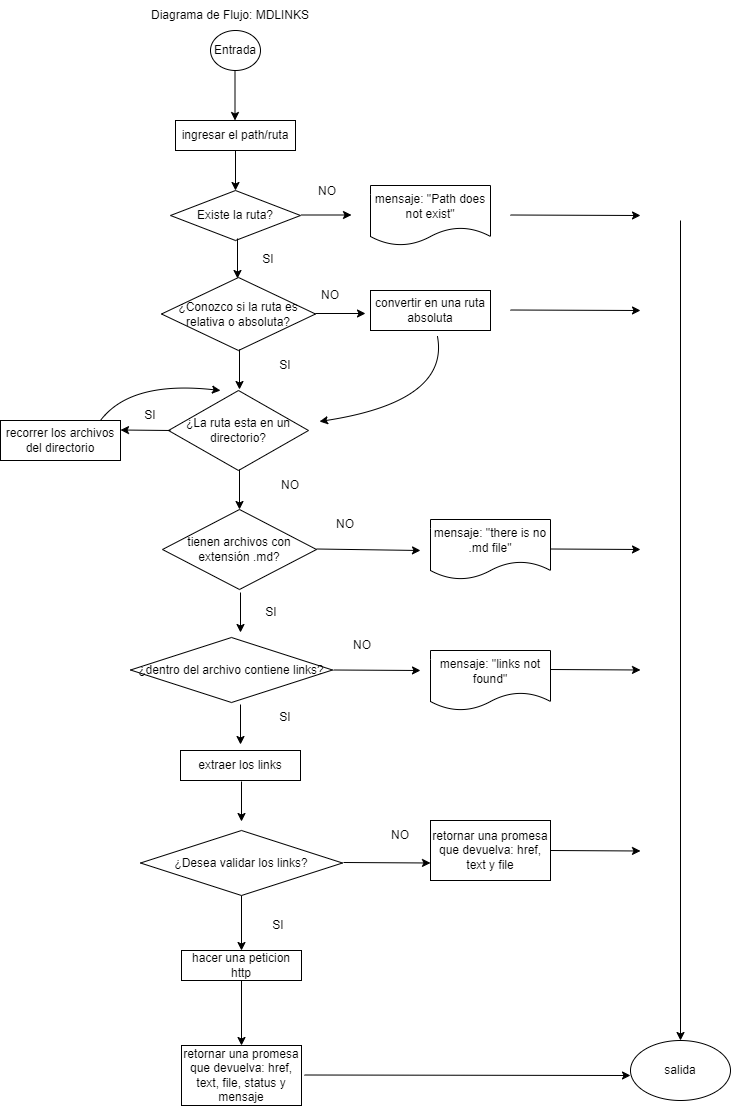

The diagram above was exported from draw.io. Its source (the exported page's mxGraphModel, read from the mxfile embedded in the PNG):
<mxGraphModel dx="862" dy="472" grid="1" gridSize="10" guides="1" tooltips="1" connect="1" arrows="1" fold="1" page="1" pageScale="1" pageWidth="827" pageHeight="1169" math="0" shadow="0">
  <root>
    <mxCell id="0" />
    <mxCell id="1" parent="0" />
    <mxCell id="BxBG6aqP9Zhf9MMBsHLc-1" value="Entrada" style="ellipse;whiteSpace=wrap;html=1;" parent="1" vertex="1">
      <mxGeometry x="230" y="50" width="50" height="40" as="geometry" />
    </mxCell>
    <mxCell id="BxBG6aqP9Zhf9MMBsHLc-2" value="Diagrama de Flujo: MDLINKS" style="text;html=1;strokeColor=none;fillColor=none;align=center;verticalAlign=middle;whiteSpace=wrap;rounded=0;" parent="1" vertex="1">
      <mxGeometry x="140" y="20" width="220" height="30" as="geometry" />
    </mxCell>
    <mxCell id="BxBG6aqP9Zhf9MMBsHLc-3" value="¿La ruta esta en un directorio?" style="rhombus;whiteSpace=wrap;html=1;" parent="1" vertex="1">
      <mxGeometry x="188" y="410" width="140" height="80" as="geometry" />
    </mxCell>
    <mxCell id="BxBG6aqP9Zhf9MMBsHLc-4" value="" style="endArrow=classic;html=1;rounded=0;" parent="1" edge="1">
      <mxGeometry width="50" height="50" relative="1" as="geometry">
        <mxPoint x="254.5" y="90" as="sourcePoint" />
        <mxPoint x="254.5" y="140" as="targetPoint" />
      </mxGeometry>
    </mxCell>
    <mxCell id="BxBG6aqP9Zhf9MMBsHLc-5" value="" style="endArrow=classic;html=1;rounded=0;" parent="1" edge="1">
      <mxGeometry width="50" height="50" relative="1" as="geometry">
        <mxPoint x="321" y="234.5" as="sourcePoint" />
        <mxPoint x="371" y="234.5" as="targetPoint" />
      </mxGeometry>
    </mxCell>
    <mxCell id="BxBG6aqP9Zhf9MMBsHLc-8" value="NO" style="text;html=1;strokeColor=none;fillColor=none;align=center;verticalAlign=middle;whiteSpace=wrap;rounded=0;" parent="1" vertex="1">
      <mxGeometry x="317" y="196" width="60" height="30" as="geometry" />
    </mxCell>
    <mxCell id="BxBG6aqP9Zhf9MMBsHLc-12" value="¿Conozco si la ruta es relativa o absoluta?" style="rhombus;whiteSpace=wrap;html=1;" parent="1" vertex="1">
      <mxGeometry x="181" y="297" width="154" height="73" as="geometry" />
    </mxCell>
    <mxCell id="BxBG6aqP9Zhf9MMBsHLc-13" value="SI" style="text;html=1;strokeColor=none;fillColor=none;align=center;verticalAlign=middle;whiteSpace=wrap;rounded=0;" parent="1" vertex="1">
      <mxGeometry x="258" y="264" width="60" height="30" as="geometry" />
    </mxCell>
    <mxCell id="BxBG6aqP9Zhf9MMBsHLc-18" value="recorrer los archivos del directorio" style="rounded=0;whiteSpace=wrap;html=1;" parent="1" vertex="1">
      <mxGeometry x="20" y="440" width="120" height="40" as="geometry" />
    </mxCell>
    <mxCell id="BxBG6aqP9Zhf9MMBsHLc-22" value="tienen archivos con extensión .md?" style="rhombus;whiteSpace=wrap;html=1;" parent="1" vertex="1">
      <mxGeometry x="182" y="529" width="154" height="80" as="geometry" />
    </mxCell>
    <mxCell id="BxBG6aqP9Zhf9MMBsHLc-24" value="NO" style="text;html=1;strokeColor=none;fillColor=none;align=center;verticalAlign=middle;whiteSpace=wrap;rounded=0;" parent="1" vertex="1">
      <mxGeometry x="280" y="490" width="60" height="30" as="geometry" />
    </mxCell>
    <mxCell id="BxBG6aqP9Zhf9MMBsHLc-30" value="¿dentro del archivo contiene links?" style="rhombus;whiteSpace=wrap;html=1;" parent="1" vertex="1">
      <mxGeometry x="150" y="657" width="202" height="65" as="geometry" />
    </mxCell>
    <mxCell id="BxBG6aqP9Zhf9MMBsHLc-31" value="SI" style="text;html=1;strokeColor=none;fillColor=none;align=center;verticalAlign=middle;whiteSpace=wrap;rounded=0;" parent="1" vertex="1">
      <mxGeometry x="140" y="420" width="60" height="30" as="geometry" />
    </mxCell>
    <mxCell id="BxBG6aqP9Zhf9MMBsHLc-32" value="NO" style="text;html=1;strokeColor=none;fillColor=none;align=center;verticalAlign=middle;whiteSpace=wrap;rounded=0;" parent="1" vertex="1">
      <mxGeometry x="335" y="529" width="60" height="30" as="geometry" />
    </mxCell>
    <mxCell id="BxBG6aqP9Zhf9MMBsHLc-34" value="" style="curved=1;endArrow=classic;html=1;rounded=0;" parent="1" edge="1">
      <mxGeometry width="50" height="50" relative="1" as="geometry">
        <mxPoint x="120" y="440" as="sourcePoint" />
        <mxPoint x="240" y="410" as="targetPoint" />
        <Array as="points">
          <mxPoint x="120" y="440" />
          <mxPoint x="150" y="400" />
        </Array>
      </mxGeometry>
    </mxCell>
    <mxCell id="BxBG6aqP9Zhf9MMBsHLc-35" value="" style="endArrow=classic;html=1;rounded=0;" parent="1" edge="1">
      <mxGeometry width="50" height="50" relative="1" as="geometry">
        <mxPoint x="336" y="568.5" as="sourcePoint" />
        <mxPoint x="440" y="570" as="targetPoint" />
      </mxGeometry>
    </mxCell>
    <mxCell id="BxBG6aqP9Zhf9MMBsHLc-36" value="" style="endArrow=classic;html=1;rounded=0;entryX=0.25;entryY=1;entryDx=0;entryDy=0;" parent="1" edge="1">
      <mxGeometry width="50" height="50" relative="1" as="geometry">
        <mxPoint x="190" y="450" as="sourcePoint" />
        <mxPoint x="140" y="449.5" as="targetPoint" />
      </mxGeometry>
    </mxCell>
    <mxCell id="BxBG6aqP9Zhf9MMBsHLc-42" value="extraer los links" style="rounded=0;whiteSpace=wrap;html=1;" parent="1" vertex="1">
      <mxGeometry x="200" y="770" width="120" height="30" as="geometry" />
    </mxCell>
    <mxCell id="H8kghfmMsoAm91ghGBoa-4" value="" style="edgeStyle=orthogonalEdgeStyle;rounded=0;orthogonalLoop=1;jettySize=auto;html=1;" parent="1" source="H8kghfmMsoAm91ghGBoa-1" target="H8kghfmMsoAm91ghGBoa-2" edge="1">
      <mxGeometry relative="1" as="geometry" />
    </mxCell>
    <mxCell id="H8kghfmMsoAm91ghGBoa-1" value="ingresar el path/ruta" style="rounded=0;whiteSpace=wrap;html=1;" parent="1" vertex="1">
      <mxGeometry x="195" y="140" width="120" height="30" as="geometry" />
    </mxCell>
    <mxCell id="H8kghfmMsoAm91ghGBoa-2" value="Existe la ruta?" style="rhombus;whiteSpace=wrap;html=1;" parent="1" vertex="1">
      <mxGeometry x="190" y="210" width="130" height="50" as="geometry" />
    </mxCell>
    <mxCell id="H8kghfmMsoAm91ghGBoa-9" value="" style="edgeStyle=orthogonalEdgeStyle;rounded=0;orthogonalLoop=1;jettySize=auto;html=1;" parent="1" edge="1">
      <mxGeometry relative="1" as="geometry">
        <mxPoint x="257" y="258" as="sourcePoint" />
        <mxPoint x="257" y="298" as="targetPoint" />
      </mxGeometry>
    </mxCell>
    <mxCell id="H8kghfmMsoAm91ghGBoa-11" value="" style="endArrow=classic;html=1;rounded=0;" parent="1" edge="1">
      <mxGeometry width="50" height="50" relative="1" as="geometry">
        <mxPoint x="335" y="333" as="sourcePoint" />
        <mxPoint x="385" y="333" as="targetPoint" />
      </mxGeometry>
    </mxCell>
    <mxCell id="H8kghfmMsoAm91ghGBoa-12" value="NO" style="text;html=1;strokeColor=none;fillColor=none;align=center;verticalAlign=middle;whiteSpace=wrap;rounded=0;" parent="1" vertex="1">
      <mxGeometry x="320" y="300" width="60" height="30" as="geometry" />
    </mxCell>
    <mxCell id="H8kghfmMsoAm91ghGBoa-14" value="convertir en una ruta absoluta" style="rounded=0;whiteSpace=wrap;html=1;" parent="1" vertex="1">
      <mxGeometry x="390" y="310" width="120" height="40" as="geometry" />
    </mxCell>
    <mxCell id="H8kghfmMsoAm91ghGBoa-15" value="" style="edgeStyle=orthogonalEdgeStyle;rounded=0;orthogonalLoop=1;jettySize=auto;html=1;" parent="1" edge="1">
      <mxGeometry relative="1" as="geometry">
        <mxPoint x="259" y="369" as="sourcePoint" />
        <mxPoint x="259" y="409" as="targetPoint" />
      </mxGeometry>
    </mxCell>
    <mxCell id="H8kghfmMsoAm91ghGBoa-16" value="SI" style="text;html=1;strokeColor=none;fillColor=none;align=center;verticalAlign=middle;whiteSpace=wrap;rounded=0;" parent="1" vertex="1">
      <mxGeometry x="275" y="370" width="60" height="30" as="geometry" />
    </mxCell>
    <mxCell id="H8kghfmMsoAm91ghGBoa-21" value="" style="curved=1;endArrow=classic;html=1;rounded=0;exitX=0.558;exitY=1.15;exitDx=0;exitDy=0;exitPerimeter=0;" parent="1" source="H8kghfmMsoAm91ghGBoa-14" edge="1">
      <mxGeometry width="50" height="50" relative="1" as="geometry">
        <mxPoint x="456" y="361" as="sourcePoint" />
        <mxPoint x="339" y="441" as="targetPoint" />
        <Array as="points">
          <mxPoint x="469" y="421" />
        </Array>
      </mxGeometry>
    </mxCell>
    <mxCell id="H8kghfmMsoAm91ghGBoa-22" value="" style="edgeStyle=orthogonalEdgeStyle;rounded=0;orthogonalLoop=1;jettySize=auto;html=1;" parent="1" edge="1">
      <mxGeometry relative="1" as="geometry">
        <mxPoint x="259" y="489" as="sourcePoint" />
        <mxPoint x="259" y="529" as="targetPoint" />
      </mxGeometry>
    </mxCell>
    <mxCell id="H8kghfmMsoAm91ghGBoa-25" value="" style="edgeStyle=orthogonalEdgeStyle;rounded=0;orthogonalLoop=1;jettySize=auto;html=1;" parent="1" edge="1">
      <mxGeometry relative="1" as="geometry">
        <mxPoint x="260" y="612" as="sourcePoint" />
        <mxPoint x="260" y="652" as="targetPoint" />
      </mxGeometry>
    </mxCell>
    <mxCell id="H8kghfmMsoAm91ghGBoa-29" value="SI" style="text;html=1;strokeColor=none;fillColor=none;align=center;verticalAlign=middle;whiteSpace=wrap;rounded=0;" parent="1" vertex="1">
      <mxGeometry x="275" y="722" width="60" height="30" as="geometry" />
    </mxCell>
    <mxCell id="H8kghfmMsoAm91ghGBoa-31" value="NO" style="text;html=1;strokeColor=none;fillColor=none;align=center;verticalAlign=middle;whiteSpace=wrap;rounded=0;" parent="1" vertex="1">
      <mxGeometry x="352" y="650" width="60" height="30" as="geometry" />
    </mxCell>
    <mxCell id="H8kghfmMsoAm91ghGBoa-32" value="" style="endArrow=classic;html=1;rounded=0;" parent="1" edge="1">
      <mxGeometry width="50" height="50" relative="1" as="geometry">
        <mxPoint x="353" y="689.5" as="sourcePoint" />
        <mxPoint x="440" y="690" as="targetPoint" />
      </mxGeometry>
    </mxCell>
    <mxCell id="H8kghfmMsoAm91ghGBoa-33" value="" style="edgeStyle=orthogonalEdgeStyle;rounded=0;orthogonalLoop=1;jettySize=auto;html=1;" parent="1" edge="1">
      <mxGeometry relative="1" as="geometry">
        <mxPoint x="260" y="724" as="sourcePoint" />
        <mxPoint x="260" y="764" as="targetPoint" />
      </mxGeometry>
    </mxCell>
    <mxCell id="H8kghfmMsoAm91ghGBoa-34" value="SI" style="text;html=1;strokeColor=none;fillColor=none;align=center;verticalAlign=middle;whiteSpace=wrap;rounded=0;" parent="1" vertex="1">
      <mxGeometry x="261" y="617" width="60" height="30" as="geometry" />
    </mxCell>
    <mxCell id="H8kghfmMsoAm91ghGBoa-36" value="" style="edgeStyle=orthogonalEdgeStyle;rounded=0;orthogonalLoop=1;jettySize=auto;html=1;" parent="1" edge="1">
      <mxGeometry relative="1" as="geometry">
        <mxPoint x="261" y="801" as="sourcePoint" />
        <mxPoint x="261" y="841" as="targetPoint" />
      </mxGeometry>
    </mxCell>
    <mxCell id="qxDd3N-kVP5jGVfwdcWC-11" value="" style="edgeStyle=orthogonalEdgeStyle;rounded=0;orthogonalLoop=1;jettySize=auto;html=1;" edge="1" parent="1" source="H8kghfmMsoAm91ghGBoa-37" target="qxDd3N-kVP5jGVfwdcWC-10">
      <mxGeometry relative="1" as="geometry" />
    </mxCell>
    <mxCell id="H8kghfmMsoAm91ghGBoa-37" value="hacer una peticion http" style="rounded=0;whiteSpace=wrap;html=1;" parent="1" vertex="1">
      <mxGeometry x="201" y="970" width="120" height="30" as="geometry" />
    </mxCell>
    <mxCell id="qxDd3N-kVP5jGVfwdcWC-2" value="mensaje: &quot;Path does not exist&quot;" style="shape=document;whiteSpace=wrap;html=1;boundedLbl=1;" vertex="1" parent="1">
      <mxGeometry x="390" y="205" width="120" height="60" as="geometry" />
    </mxCell>
    <mxCell id="qxDd3N-kVP5jGVfwdcWC-3" value="mensaje: &quot;there is no .md file&quot;" style="shape=document;whiteSpace=wrap;html=1;boundedLbl=1;" vertex="1" parent="1">
      <mxGeometry x="450" y="539" width="120" height="60" as="geometry" />
    </mxCell>
    <mxCell id="qxDd3N-kVP5jGVfwdcWC-4" value="mensaje: &quot;links not found&quot;" style="shape=document;whiteSpace=wrap;html=1;boundedLbl=1;" vertex="1" parent="1">
      <mxGeometry x="450" y="670" width="120" height="60" as="geometry" />
    </mxCell>
    <mxCell id="qxDd3N-kVP5jGVfwdcWC-6" value="" style="edgeStyle=orthogonalEdgeStyle;rounded=0;orthogonalLoop=1;jettySize=auto;html=1;" edge="1" parent="1" source="qxDd3N-kVP5jGVfwdcWC-5">
      <mxGeometry relative="1" as="geometry">
        <mxPoint x="261" y="970" as="targetPoint" />
      </mxGeometry>
    </mxCell>
    <mxCell id="qxDd3N-kVP5jGVfwdcWC-5" value="¿Desea validar los links?" style="rhombus;whiteSpace=wrap;html=1;" vertex="1" parent="1">
      <mxGeometry x="160" y="850" width="202" height="65" as="geometry" />
    </mxCell>
    <mxCell id="qxDd3N-kVP5jGVfwdcWC-7" value="SI" style="text;html=1;strokeColor=none;fillColor=none;align=center;verticalAlign=middle;whiteSpace=wrap;rounded=0;" vertex="1" parent="1">
      <mxGeometry x="268" y="930" width="60" height="30" as="geometry" />
    </mxCell>
    <mxCell id="qxDd3N-kVP5jGVfwdcWC-8" value="NO" style="text;html=1;strokeColor=none;fillColor=none;align=center;verticalAlign=middle;whiteSpace=wrap;rounded=0;" vertex="1" parent="1">
      <mxGeometry x="390" y="840" width="60" height="30" as="geometry" />
    </mxCell>
    <mxCell id="qxDd3N-kVP5jGVfwdcWC-9" value="" style="endArrow=classic;html=1;rounded=0;" edge="1" parent="1">
      <mxGeometry width="50" height="50" relative="1" as="geometry">
        <mxPoint x="363" y="882" as="sourcePoint" />
        <mxPoint x="450" y="882.5" as="targetPoint" />
      </mxGeometry>
    </mxCell>
    <mxCell id="qxDd3N-kVP5jGVfwdcWC-10" value="retornar una promesa que devuelva: href, text, file, status y mensaje" style="whiteSpace=wrap;html=1;rounded=0;" vertex="1" parent="1">
      <mxGeometry x="201" y="1065" width="120" height="60" as="geometry" />
    </mxCell>
    <mxCell id="qxDd3N-kVP5jGVfwdcWC-12" value="retornar una promesa que devuelva: href, text y file" style="whiteSpace=wrap;html=1;rounded=0;" vertex="1" parent="1">
      <mxGeometry x="450" y="840" width="120" height="60" as="geometry" />
    </mxCell>
    <mxCell id="qxDd3N-kVP5jGVfwdcWC-13" value="" style="endArrow=classic;html=1;rounded=0;" edge="1" parent="1">
      <mxGeometry width="50" height="50" relative="1" as="geometry">
        <mxPoint x="530" y="234.5" as="sourcePoint" />
        <mxPoint x="660" y="235" as="targetPoint" />
      </mxGeometry>
    </mxCell>
    <mxCell id="qxDd3N-kVP5jGVfwdcWC-14" value="" style="endArrow=classic;html=1;rounded=0;" edge="1" parent="1">
      <mxGeometry width="50" height="50" relative="1" as="geometry">
        <mxPoint x="530" y="329.5" as="sourcePoint" />
        <mxPoint x="660" y="330" as="targetPoint" />
      </mxGeometry>
    </mxCell>
    <mxCell id="qxDd3N-kVP5jGVfwdcWC-15" value="" style="endArrow=classic;html=1;rounded=0;" edge="1" parent="1">
      <mxGeometry width="50" height="50" relative="1" as="geometry">
        <mxPoint x="570" y="568.5" as="sourcePoint" />
        <mxPoint x="660" y="569" as="targetPoint" />
      </mxGeometry>
    </mxCell>
    <mxCell id="qxDd3N-kVP5jGVfwdcWC-16" value="" style="endArrow=classic;html=1;rounded=0;" edge="1" parent="1">
      <mxGeometry width="50" height="50" relative="1" as="geometry">
        <mxPoint x="570" y="689" as="sourcePoint" />
        <mxPoint x="660" y="689.5" as="targetPoint" />
      </mxGeometry>
    </mxCell>
    <mxCell id="qxDd3N-kVP5jGVfwdcWC-17" value="" style="endArrow=classic;html=1;rounded=0;" edge="1" parent="1">
      <mxGeometry width="50" height="50" relative="1" as="geometry">
        <mxPoint x="570" y="870" as="sourcePoint" />
        <mxPoint x="660" y="870.5" as="targetPoint" />
      </mxGeometry>
    </mxCell>
    <mxCell id="qxDd3N-kVP5jGVfwdcWC-18" value="" style="endArrow=classic;html=1;rounded=0;" edge="1" parent="1">
      <mxGeometry width="50" height="50" relative="1" as="geometry">
        <mxPoint x="324" y="1094.5" as="sourcePoint" />
        <mxPoint x="650" y="1095" as="targetPoint" />
      </mxGeometry>
    </mxCell>
    <mxCell id="qxDd3N-kVP5jGVfwdcWC-19" value="salida" style="ellipse;whiteSpace=wrap;html=1;" vertex="1" parent="1">
      <mxGeometry x="650" y="1060" width="100" height="60" as="geometry" />
    </mxCell>
    <mxCell id="qxDd3N-kVP5jGVfwdcWC-20" value="" style="endArrow=classic;html=1;rounded=0;" edge="1" parent="1" target="qxDd3N-kVP5jGVfwdcWC-19">
      <mxGeometry width="50" height="50" relative="1" as="geometry">
        <mxPoint x="700" y="240" as="sourcePoint" />
        <mxPoint x="690" y="580" as="targetPoint" />
      </mxGeometry>
    </mxCell>
  </root>
</mxGraphModel>